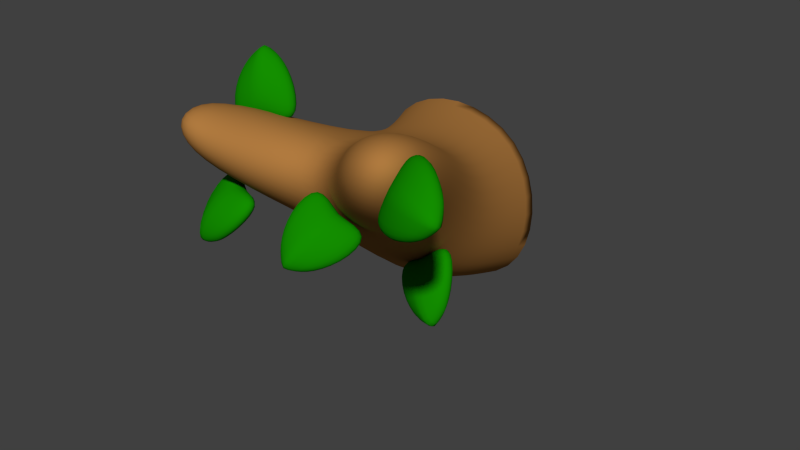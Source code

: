 # Source: tree2.blend  (saved by Blender 2.75.0; exported with 4.5.12 LTS)
import bpy
from mathutils import Matrix  # noqa: F401  (used for matrix-valued properties, if any)

bpy.ops.wm.read_factory_settings(use_empty=True)
scene = bpy.context.scene
scene.name = 'Scene'

# ---- collections
col_collection_1 = bpy.data.collections.new('Collection 1'); scene.collection.children.link(col_collection_1)

# ---- materials (node trees are filled in below, after node groups)
mat_brown = bpy.data.materials.new('brown')
mat_brown.alpha_threshold = 0.0
mat_brown.use_transparent_shadow = False
mat_brown.diffuse_color = (0.4292, 0.1933, 0.04969, 1.0)
mat_brown.roughness = 0.5
mat_brown.line_color = (0.0, 0.0, 0.0, 1.0)
mat_greennew = bpy.data.materials.new('GreenNew')
mat_greennew.alpha_threshold = 0.0
mat_greennew.use_transparent_shadow = False
mat_greennew.diffuse_color = (0.006757, 0.2738, 0.0, 1.0)
mat_greennew.roughness = 0.5

# ---- node groups
ng_auto_smooth = bpy.data.node_groups.new('Auto Smooth', 'GeometryNodeTree')
_s = ng_auto_smooth.interface.new_socket(name='Geometry', in_out='OUTPUT', socket_type='NodeSocketGeometry')
_s = ng_auto_smooth.interface.new_socket(name='Geometry', in_out='INPUT', socket_type='NodeSocketGeometry')
_s = ng_auto_smooth.interface.new_socket(name='Angle', in_out='INPUT', socket_type='NodeSocketFloat')
_s.subtype = 'ANGLE'
_s.min_value = 0.0
_s.max_value = 3.142
ng_auto_smooth.is_modifier = True
_N = ng_auto_smooth.nodes; _L = ng_auto_smooth.links
n0 = _N.new('NodeGroupOutput'); n0.name = 'Group Output'; n0.location = (480, -100)
n1 = _N.new('NodeGroupInput'); n1.name = 'Group Input'; n1.location = (-420, -300)
n2 = _N.new('NodeGroupInput'); n2.name = 'Group Input.001'; n2.location = (-60, -100)
n3 = _N.new('GeometryNodeSetShadeSmooth'); n3.name = 'Set Shade Smooth'; n3.location = (120, -100)
n3.domain = 'EDGE'
n4 = _N.new('GeometryNodeSetShadeSmooth'); n4.name = 'Set Shade Smooth.001'; n4.location = (300, -100)
n5 = _N.new('GeometryNodeInputMeshEdgeAngle'); n5.name = 'Edge Angle'; n5.location = (-420, -220)
n6 = _N.new('GeometryNodeInputEdgeSmooth'); n6.name = 'Is Edge Smooth'; n6.location = (-60, -160)
n7 = _N.new('GeometryNodeInputShadeSmooth'); n7.name = 'Is Face Smooth'; n7.location = (-240, -340)
n8 = _N.new('FunctionNodeBooleanMath'); n8.name = 'Boolean Math'; n8.location = (-60, -220)
n9 = _N.new('FunctionNodeCompare'); n9.name = 'Compare'; n9.location = (-240, -180)
n9.operation = 'LESS_EQUAL'
_L.new(n5.outputs[0], n9.inputs[0])
_L.new(n4.outputs[0], n0.inputs[0])
_L.new(n1.outputs[1], n9.inputs[1])
_L.new(n9.outputs[0], n8.inputs[0])
_L.new(n7.outputs[0], n8.inputs[1])
_L.new(n2.outputs[0], n3.inputs[0])
_L.new(n6.outputs[0], n3.inputs[1])
_L.new(n3.outputs[0], n4.inputs[0])
_L.new(n8.outputs[0], n3.inputs[2])
n0.is_active_output = True

# ---- material node trees

# ---- world
world_world = bpy.data.worlds.new('World'); scene.world = world_world
world_world.color = (0.05088, 0.05088, 0.05088)
world_world.use_sun_shadow = False
world_world.sun_shadow_jitter_overblur = 0.0
world_world.cycles.sampling_method = 'MANUAL'
world_world.cycles.sample_map_resolution = 256

# ---- meshes
me_cube_003 = bpy.data.meshes.new('Cube.003')
me_cube_003.from_pydata([(-1.0, -1.0, -1.0), (-1.0, -1.0, 1.0), (-1.0, 1.0, -1.0), (-1.0, 1.0, 1.0), (2.58, 1.454, 1.682), (2.173, 1.429, 2.213), (2.424, 2.098, 1.593), (2.018, 2.073, 2.124), (-0.1038, 1.19, 1.088), (0.3672, 1.033, -0.5256), (0.2207, -0.276, 0.9288), (0.5112, -0.276, -0.06606), (0.763, 1.599, 1.53), (1.269, 0.4644, 0.6289), (1.249, 1.377, 0.6014), (0.97, 0.365, 1.201), (2.128, -0.3979, 1.89), (1.481, -0.883, 1.691), (1.796, -0.883, 1.111), (2.554, -0.3979, 1.475)], [], [(1, 3, 2, 0), (12, 7, 6, 14), (7, 5, 4, 6), (10, 1, 0, 11), (13, 14, 6, 4), (10, 8, 3, 1), (15, 12, 8, 10), (0, 2, 9, 11), (10, 11, 18, 17), (3, 8, 9, 2), (5, 15, 13, 4), (5, 7, 12, 15), (11, 9, 14, 13), (8, 12, 14, 9), (16, 17, 18, 19), (15, 10, 17, 16), (11, 13, 19, 18), (13, 15, 16, 19)])
me_cube_003.polygons.foreach_set('use_smooth', [True] * 18)
_k = {(0, 1): 1.0, (1, 3): 1.0, (2, 3): 1.0, (0, 2): 1.0}
me_cube_003.attributes.new('crease_edge', 'FLOAT', 'EDGE').data.foreach_set('value', [_k.get((min(e.vertices), max(e.vertices)), 0.0) for e in me_cube_003.edges])
me_cube_003.materials.append(mat_brown)
me_cube_003.use_remesh_preserve_volume = False
me_cube_003.use_remesh_preserve_attributes = False
me_cube_003.use_mirror_vertex_groups = False
me_cube_003.update()
me_cube_004 = bpy.data.meshes.new('Cube.004')
me_cube_004.from_pydata([(-1.0, -1.0, -0.5348), (-1.0, -0.4622, 1.0), (-1.0, 1.0, -0.5348), (-1.0, 0.4622, 1.0), (1.0, -1.0, -0.5348), (0.2931, -0.4593, 0.9459), (1.0, 1.0, -0.5348), (0.2931, 0.465, 0.9459), (-1.459, 0.0, 1.257), (-1.459, 0.0, -0.3342), (0.752, 0.002831, 1.203), (1.459, 0.0, -0.3342), (-1.0, -1.0, 0.3333), (-1.0, 1.0, 0.3333), (1.0, 1.0, 0.3333), (1.0, -1.0, 0.3333), (2.296, -0.003353, 0.3974), (-1.459, 0.0, 0.3333)], [], [(17, 13, 2, 9), (13, 14, 6, 2), (16, 15, 4, 11), (9, 2, 6, 11), (10, 7, 3, 8), (5, 10, 8, 1), (0, 9, 11, 4), (15, 12, 0, 4), (14, 16, 11, 6), (1, 8, 17, 12), (7, 10, 16, 14), (5, 1, 12, 15), (10, 5, 15, 16), (3, 7, 14, 13), (8, 3, 13, 17), (12, 17, 9, 0)])
me_cube_004.polygons.foreach_set('use_smooth', [True] * 16)
_k = {(8, 10): 0.49804, (9, 11): 0.49804, (10, 16): 0.49804, (8, 17): 0.49804, (11, 16): 0.49804, (9, 17): 0.49804}
me_cube_004.attributes.new('crease_edge', 'FLOAT', 'EDGE').data.foreach_set('value', [_k.get((min(e.vertices), max(e.vertices)), 0.0) for e in me_cube_004.edges])
me_cube_004.materials.append(mat_greennew)
me_cube_004.use_remesh_preserve_volume = False
me_cube_004.use_remesh_preserve_attributes = False
me_cube_004.use_mirror_vertex_groups = False
me_cube_004.update()
me_cube_010 = bpy.data.meshes.new('Cube.010')
me_cube_010.from_pydata([(-1.0, -1.0, -0.5348), (-1.0, -0.4622, 1.0), (-1.0, 1.0, -0.5348), (-1.0, 0.4622, 1.0), (1.0, -1.0, -0.5348), (0.2931, -0.4593, 0.9459), (1.0, 1.0, -0.5348), (0.2931, 0.465, 0.9459), (-1.459, 0.0, 1.257), (-1.459, 0.0, -0.3342), (0.752, 0.002831, 1.203), (1.459, 0.0, -0.3342), (-1.0, -1.0, 0.3333), (-1.0, 1.0, 0.3333), (1.0, 1.0, 0.3333), (1.0, -1.0, 0.3333), (2.296, -0.003353, 0.3974), (-1.459, 0.0, 0.3333)], [], [(17, 13, 2, 9), (13, 14, 6, 2), (16, 15, 4, 11), (9, 2, 6, 11), (10, 7, 3, 8), (5, 10, 8, 1), (0, 9, 11, 4), (15, 12, 0, 4), (14, 16, 11, 6), (1, 8, 17, 12), (7, 10, 16, 14), (5, 1, 12, 15), (10, 5, 15, 16), (3, 7, 14, 13), (8, 3, 13, 17), (12, 17, 9, 0)])
me_cube_010.polygons.foreach_set('use_smooth', [True] * 16)
_k = {(8, 10): 0.49804, (9, 11): 0.49804, (10, 16): 0.49804, (8, 17): 0.49804, (11, 16): 0.49804, (9, 17): 0.49804}
me_cube_010.attributes.new('crease_edge', 'FLOAT', 'EDGE').data.foreach_set('value', [_k.get((min(e.vertices), max(e.vertices)), 0.0) for e in me_cube_010.edges])
me_cube_010.materials.append(mat_greennew)
me_cube_010.use_remesh_preserve_volume = False
me_cube_010.use_remesh_preserve_attributes = False
me_cube_010.use_mirror_vertex_groups = False
me_cube_010.update()
me_cube_011 = bpy.data.meshes.new('Cube.011')
me_cube_011.from_pydata([(-1.0, -1.0, -0.5348), (-1.0, -0.4622, 1.0), (-1.0, 1.0, -0.5348), (-1.0, 0.4622, 1.0), (1.0, -1.0, -0.5348), (0.2931, -0.4593, 0.9459), (1.0, 1.0, -0.5348), (0.2931, 0.465, 0.9459), (-1.459, 0.0, 1.257), (-1.459, 0.0, -0.3342), (0.752, 0.002831, 1.203), (1.459, 0.0, -0.3342), (-1.0, -1.0, 0.3333), (-1.0, 1.0, 0.3333), (1.0, 1.0, 0.3333), (1.0, -1.0, 0.3333), (2.296, -0.003353, 0.3974), (-1.459, 0.0, 0.3333)], [], [(17, 13, 2, 9), (13, 14, 6, 2), (16, 15, 4, 11), (9, 2, 6, 11), (10, 7, 3, 8), (5, 10, 8, 1), (0, 9, 11, 4), (15, 12, 0, 4), (14, 16, 11, 6), (1, 8, 17, 12), (7, 10, 16, 14), (5, 1, 12, 15), (10, 5, 15, 16), (3, 7, 14, 13), (8, 3, 13, 17), (12, 17, 9, 0)])
me_cube_011.polygons.foreach_set('use_smooth', [True] * 16)
_k = {(8, 10): 0.49804, (9, 11): 0.49804, (10, 16): 0.49804, (8, 17): 0.49804, (11, 16): 0.49804, (9, 17): 0.49804}
me_cube_011.attributes.new('crease_edge', 'FLOAT', 'EDGE').data.foreach_set('value', [_k.get((min(e.vertices), max(e.vertices)), 0.0) for e in me_cube_011.edges])
me_cube_011.materials.append(mat_greennew)
me_cube_011.use_remesh_preserve_volume = False
me_cube_011.use_remesh_preserve_attributes = False
me_cube_011.use_mirror_vertex_groups = False
me_cube_011.update()
me_cube_012 = bpy.data.meshes.new('Cube.012')
me_cube_012.from_pydata([(-1.0, -1.0, -0.5348), (-1.0, -0.4622, 1.0), (-1.0, 1.0, -0.5348), (-1.0, 0.4622, 1.0), (1.0, -1.0, -0.5348), (0.2931, -0.4593, 0.9459), (1.0, 1.0, -0.5348), (0.2931, 0.465, 0.9459), (-1.459, 0.0, 1.257), (-1.459, 0.0, -0.3342), (0.752, 0.002831, 1.203), (1.459, 0.0, -0.3342), (-1.0, -1.0, 0.3333), (-1.0, 1.0, 0.3333), (1.0, 1.0, 0.3333), (1.0, -1.0, 0.3333), (2.296, -0.003353, 0.3974), (-1.459, 0.0, 0.3333)], [], [(17, 13, 2, 9), (13, 14, 6, 2), (16, 15, 4, 11), (9, 2, 6, 11), (10, 7, 3, 8), (5, 10, 8, 1), (0, 9, 11, 4), (15, 12, 0, 4), (14, 16, 11, 6), (1, 8, 17, 12), (7, 10, 16, 14), (5, 1, 12, 15), (10, 5, 15, 16), (3, 7, 14, 13), (8, 3, 13, 17), (12, 17, 9, 0)])
me_cube_012.polygons.foreach_set('use_smooth', [True] * 16)
_k = {(8, 10): 0.49804, (9, 11): 0.49804, (10, 16): 0.49804, (8, 17): 0.49804, (11, 16): 0.49804, (9, 17): 0.49804}
me_cube_012.attributes.new('crease_edge', 'FLOAT', 'EDGE').data.foreach_set('value', [_k.get((min(e.vertices), max(e.vertices)), 0.0) for e in me_cube_012.edges])
me_cube_012.materials.append(mat_greennew)
me_cube_012.use_remesh_preserve_volume = False
me_cube_012.use_remesh_preserve_attributes = False
me_cube_012.use_mirror_vertex_groups = False
me_cube_012.update()
me_cube_014 = bpy.data.meshes.new('Cube.014')
me_cube_014.from_pydata([(-1.0, -1.0, -0.5348), (-1.0, -0.4622, 1.0), (-1.0, 1.0, -0.5348), (-1.0, 0.4622, 1.0), (1.0, -1.0, -0.5348), (0.2931, -0.4593, 0.9459), (1.0, 1.0, -0.5348), (0.2931, 0.465, 0.9459), (-1.459, 0.0, 1.257), (-1.459, 0.0, -0.3342), (0.752, 0.002831, 1.203), (1.459, 0.0, -0.3342), (-1.0, -1.0, 0.3333), (-1.0, 1.0, 0.3333), (1.0, 1.0, 0.3333), (1.0, -1.0, 0.3333), (2.296, -0.003353, 0.3974), (-1.459, 0.0, 0.3333)], [], [(17, 13, 2, 9), (13, 14, 6, 2), (16, 15, 4, 11), (9, 2, 6, 11), (10, 7, 3, 8), (5, 10, 8, 1), (0, 9, 11, 4), (15, 12, 0, 4), (14, 16, 11, 6), (1, 8, 17, 12), (7, 10, 16, 14), (5, 1, 12, 15), (10, 5, 15, 16), (3, 7, 14, 13), (8, 3, 13, 17), (12, 17, 9, 0)])
me_cube_014.polygons.foreach_set('use_smooth', [True] * 16)
_k = {(8, 10): 0.49804, (9, 11): 0.49804, (10, 16): 0.49804, (8, 17): 0.49804, (11, 16): 0.49804, (9, 17): 0.49804}
me_cube_014.attributes.new('crease_edge', 'FLOAT', 'EDGE').data.foreach_set('value', [_k.get((min(e.vertices), max(e.vertices)), 0.0) for e in me_cube_014.edges])
me_cube_014.materials.append(mat_greennew)
me_cube_014.use_remesh_preserve_volume = False
me_cube_014.use_remesh_preserve_attributes = False
me_cube_014.use_mirror_vertex_groups = False
me_cube_014.update()

# ---- objects
ob_cube_002 = bpy.data.objects.new('Cube.002', me_cube_003)
ob_cube_003 = bpy.data.objects.new('Cube.003', me_cube_004)
ob_cube_009 = bpy.data.objects.new('Cube.009', me_cube_010)
ob_cube_010 = bpy.data.objects.new('Cube.010', me_cube_011)
ob_cube_011 = bpy.data.objects.new('Cube.011', me_cube_012)
ob_cube_013 = bpy.data.objects.new('Cube.013', me_cube_014)

# ---- transforms, parenting, visibility, modifiers, constraints
ob_cube_002.location = (-0.01174, -1.237, 1.193)
ob_cube_002.rotation_euler = (0.0, -0.0, -1.571)
ob_cube_002.scale = (1.257, 1.257, 1.257)
ob_cube_002.lineart.crease_threshold = 0.0
_m = ob_cube_002.modifiers.new('Subsurf', 'SUBSURF')
_m.uv_smooth = 'PRESERVE_CORNERS'
_m.levels = 2
_m.render_levels = 3
_m.show_only_control_edges = False
_m = ob_cube_002.modifiers.new('Auto Smooth', 'NODES')
_m.node_group = ng_auto_smooth
_gi = [s.identifier for s in ng_auto_smooth.interface.items_tree if s.item_type == 'SOCKET' and s.in_out == 'INPUT']
_m[_gi[1]] = 1.484  # Angle
ob_cube_003.parent = ob_cube_002
ob_cube_003.matrix_parent_inverse = Matrix(((0.7954, 0.0, 0.0, -1.048), (1.132e-07, 0.7954, 0.0, -1.898), (1.569e-07, 0.0, 0.7954, -2.632), (0.0, 0.0, 0.0, 1.0)))
ob_cube_003.location = (3.532, 3.453, 4.476)
ob_cube_003.rotation_euler = (-3.908, -0.7241, 0.6402)
ob_cube_003.scale = (0.09839, 0.3866, 0.4908)
ob_cube_003.lineart.crease_threshold = 0.0
_m = ob_cube_003.modifiers.new('Subsurf', 'SUBSURF')
_m.uv_smooth = 'PRESERVE_CORNERS'
_m.quality = 2
_m.levels = 2
_m.show_only_control_edges = False
_m = ob_cube_003.modifiers.new('Auto Smooth', 'NODES')
_m.node_group = ng_auto_smooth
_gi = [s.identifier for s in ng_auto_smooth.interface.items_tree if s.item_type == 'SOCKET' and s.in_out == 'INPUT']
_m[_gi[1]] = 1.571  # Angle
ob_cube_009.parent = ob_cube_002
ob_cube_009.matrix_parent_inverse = Matrix(((0.7954, 0.0, 0.0, -1.048), (1.132e-07, 0.7954, 0.0, -1.898), (1.569e-07, 0.0, 0.7954, -2.632), (0.0, 0.0, 0.0, 1.0)))
ob_cube_009.location = (2.776, 1.884, 5.139)
ob_cube_009.rotation_euler = (0.1346, -0.2508, 0.2761)
ob_cube_009.scale = (0.09839, 0.3866, 0.4908)
ob_cube_009.lineart.crease_threshold = 0.0
_m = ob_cube_009.modifiers.new('Subsurf', 'SUBSURF')
_m.uv_smooth = 'PRESERVE_CORNERS'
_m.quality = 2
_m.levels = 2
_m.show_only_control_edges = False
_m = ob_cube_009.modifiers.new('Auto Smooth', 'NODES')
_m.node_group = ng_auto_smooth
_gi = [s.identifier for s in ng_auto_smooth.interface.items_tree if s.item_type == 'SOCKET' and s.in_out == 'INPUT']
_m[_gi[1]] = 1.571  # Angle
ob_cube_010.parent = ob_cube_002
ob_cube_010.matrix_parent_inverse = Matrix(((0.7954, 0.0, 0.0, -1.048), (1.132e-07, 0.7954, 0.0, -1.898), (1.569e-07, 0.0, 0.7954, -2.632), (0.0, 0.0, 0.0, 1.0)))
ob_cube_010.location = (2.412, 3.783, 3.599)
ob_cube_010.rotation_euler = (3.866, -0.4854, -0.3465)
ob_cube_010.scale = (0.09839, 0.3866, 0.4908)
ob_cube_010.lineart.crease_threshold = 0.0
_m = ob_cube_010.modifiers.new('Subsurf', 'SUBSURF')
_m.uv_smooth = 'PRESERVE_CORNERS'
_m.quality = 2
_m.levels = 2
_m.show_only_control_edges = False
_m = ob_cube_010.modifiers.new('Auto Smooth', 'NODES')
_m.node_group = ng_auto_smooth
_gi = [s.identifier for s in ng_auto_smooth.interface.items_tree if s.item_type == 'SOCKET' and s.in_out == 'INPUT']
_m[_gi[1]] = 1.571  # Angle
ob_cube_011.parent = ob_cube_002
ob_cube_011.matrix_parent_inverse = Matrix(((0.7954, 0.0, 0.0, -1.048), (1.132e-07, 0.7954, 0.0, -1.898), (1.569e-07, 0.0, 0.7954, -2.632), (0.0, 0.0, 0.0, 1.0)))
ob_cube_011.location = (3.299, 1.884, 4.187)
ob_cube_011.rotation_euler = (2.932, -0.7166, -0.323)
ob_cube_011.scale = (0.09839, 0.3866, 0.4908)
ob_cube_011.lineart.crease_threshold = 0.0
_m = ob_cube_011.modifiers.new('Subsurf', 'SUBSURF')
_m.uv_smooth = 'PRESERVE_CORNERS'
_m.quality = 2
_m.levels = 2
_m.show_only_control_edges = False
_m = ob_cube_011.modifiers.new('Auto Smooth', 'NODES')
_m.node_group = ng_auto_smooth
_gi = [s.identifier for s in ng_auto_smooth.interface.items_tree if s.item_type == 'SOCKET' and s.in_out == 'INPUT']
_m[_gi[1]] = 1.571  # Angle
ob_cube_013.parent = ob_cube_002
ob_cube_013.matrix_parent_inverse = Matrix(((0.7954, 0.0, 0.0, -1.048), (1.132e-07, 0.7954, 0.0, -1.898), (1.569e-07, 0.0, 0.7954, -2.632), (0.0, 0.0, 0.0, 1.0)))
ob_cube_013.location = (4.015, 4.815, 5.377)
ob_cube_013.rotation_euler = (4.741, -0.5152, -0.5199)
ob_cube_013.scale = (0.09839, 0.3866, 0.4908)
ob_cube_013.lineart.crease_threshold = 0.0
_m = ob_cube_013.modifiers.new('Subsurf', 'SUBSURF')
_m.uv_smooth = 'PRESERVE_CORNERS'
_m.quality = 2
_m.levels = 2
_m.show_only_control_edges = False
_m = ob_cube_013.modifiers.new('Auto Smooth', 'NODES')
_m.node_group = ng_auto_smooth
_gi = [s.identifier for s in ng_auto_smooth.interface.items_tree if s.item_type == 'SOCKET' and s.in_out == 'INPUT']
_m[_gi[1]] = 1.571  # Angle

# ---- collection membership
col_collection_1.objects.link(ob_cube_002)
col_collection_1.objects.link(ob_cube_003)
col_collection_1.objects.link(ob_cube_009)
col_collection_1.objects.link(ob_cube_010)
col_collection_1.objects.link(ob_cube_011)
col_collection_1.objects.link(ob_cube_013)

# ---- scene / render settings (as saved in the file)
scene.frame_start = 1; scene.frame_end = 250; scene.frame_set(1)
scene.render.engine = 'BLENDER_EEVEE_NEXT'
scene.render.resolution_percentage = 50
scene.render.dither_intensity = 0.0
scene.cycles.use_denoising = False
scene.cycles.samples = 10
scene.cycles.sampling_pattern = 'TABULATED_SOBOL'
scene.cycles.light_sampling_threshold = 0.0
scene.cycles.use_adaptive_sampling = False
scene.cycles.use_light_tree = False
scene.cycles.blur_glossy = 0.0
scene.cycles.pixel_filter_type = 'GAUSSIAN'
scene.cycles.sample_clamp_indirect = 0.0
scene.view_settings.view_transform = 'Standard'
bpy.context.view_layer.update()

# ---- added for rendering (the .blend has no active camera and no usable light): camera, sun
cam_auto = bpy.data.cameras.new('AutoCamera')
cam_auto.lens = 50.0
cam_auto.sensor_width = 36.0
cam_auto.clip_end = 1000.0
ob_auto_camera = bpy.data.objects.new('AutoCamera', cam_auto)
scene.collection.objects.link(ob_auto_camera)
ob_auto_camera.location = (7.59193, -10.2169, 7.17404)
ob_auto_camera.rotation_euler = (1.09748, -7.21219e-08, 0.694738)
scene.camera = ob_auto_camera
light_auto_sun = bpy.data.lights.new('AutoSun', 'SUN')
light_auto_sun.energy = 3.0
light_auto_sun.angle = 0.0523599
ob_auto_sun = bpy.data.objects.new('AutoSun', light_auto_sun)
scene.collection.objects.link(ob_auto_sun)
ob_auto_sun.rotation_euler = (0.872665, 0.174533, 0.523599)
bpy.context.view_layer.update()
